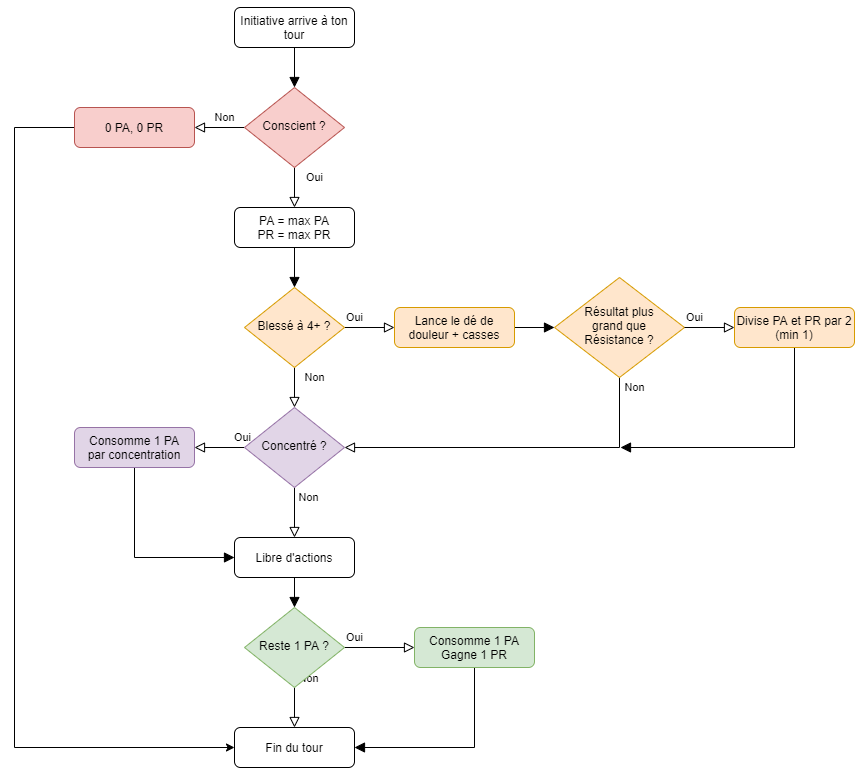

The diagram above was exported from draw.io. Its source (the exported page's mxGraphModel, read from the mxfile embedded in the PNG):
<mxGraphModel dx="948" dy="508" grid="1" gridSize="10" guides="1" tooltips="1" connect="1" arrows="1" fold="1" page="1" pageScale="1" pageWidth="827" pageHeight="1169" math="0" shadow="0">
  <root>
    <mxCell id="WIyWlLk6GJQsqaUBKTNV-0" />
    <mxCell id="WIyWlLk6GJQsqaUBKTNV-1" parent="WIyWlLk6GJQsqaUBKTNV-0" />
    <mxCell id="WIyWlLk6GJQsqaUBKTNV-2" value="" style="rounded=0;html=1;jettySize=auto;orthogonalLoop=1;fontSize=11;endArrow=block;endFill=1;endSize=8;strokeWidth=1;shadow=0;labelBackgroundColor=none;edgeStyle=orthogonalEdgeStyle;" parent="WIyWlLk6GJQsqaUBKTNV-1" source="WIyWlLk6GJQsqaUBKTNV-3" target="WIyWlLk6GJQsqaUBKTNV-6" edge="1">
      <mxGeometry relative="1" as="geometry" />
    </mxCell>
    <mxCell id="WIyWlLk6GJQsqaUBKTNV-3" value="Initiative arrive à ton tour" style="rounded=1;whiteSpace=wrap;html=1;fontSize=12;glass=0;strokeWidth=1;shadow=0;" parent="WIyWlLk6GJQsqaUBKTNV-1" vertex="1">
      <mxGeometry x="340" y="80" width="120" height="40" as="geometry" />
    </mxCell>
    <mxCell id="WIyWlLk6GJQsqaUBKTNV-4" value="Oui" style="rounded=0;html=1;jettySize=auto;orthogonalLoop=1;fontSize=11;endArrow=block;endFill=0;endSize=8;strokeWidth=1;shadow=0;labelBackgroundColor=none;edgeStyle=orthogonalEdgeStyle;" parent="WIyWlLk6GJQsqaUBKTNV-1" source="WIyWlLk6GJQsqaUBKTNV-6" target="Rl39c58UoO3rsKFOvPbV-3" edge="1">
      <mxGeometry x="-0.5" y="20" relative="1" as="geometry">
        <mxPoint as="offset" />
      </mxGeometry>
    </mxCell>
    <mxCell id="WIyWlLk6GJQsqaUBKTNV-5" value="Non" style="edgeStyle=orthogonalEdgeStyle;rounded=0;html=1;jettySize=auto;orthogonalLoop=1;fontSize=11;endArrow=block;endFill=0;endSize=8;strokeWidth=1;shadow=0;labelBackgroundColor=none;" parent="WIyWlLk6GJQsqaUBKTNV-1" source="WIyWlLk6GJQsqaUBKTNV-6" target="WIyWlLk6GJQsqaUBKTNV-7" edge="1">
      <mxGeometry x="-0.2" y="-10" relative="1" as="geometry">
        <mxPoint as="offset" />
      </mxGeometry>
    </mxCell>
    <mxCell id="WIyWlLk6GJQsqaUBKTNV-6" value="Conscient ?" style="rhombus;whiteSpace=wrap;html=1;shadow=0;fontFamily=Helvetica;fontSize=12;align=center;strokeWidth=1;spacing=6;spacingTop=-4;fillColor=#f8cecc;strokeColor=#b85450;" parent="WIyWlLk6GJQsqaUBKTNV-1" vertex="1">
      <mxGeometry x="350" y="160" width="100" height="80" as="geometry" />
    </mxCell>
    <mxCell id="Rl39c58UoO3rsKFOvPbV-0" style="edgeStyle=orthogonalEdgeStyle;rounded=0;orthogonalLoop=1;jettySize=auto;html=1;" edge="1" parent="WIyWlLk6GJQsqaUBKTNV-1" source="WIyWlLk6GJQsqaUBKTNV-7" target="Rl39c58UoO3rsKFOvPbV-1">
      <mxGeometry relative="1" as="geometry">
        <mxPoint x="640" y="210" as="targetPoint" />
        <Array as="points">
          <mxPoint x="120" y="200" />
          <mxPoint x="120" y="820" />
        </Array>
      </mxGeometry>
    </mxCell>
    <mxCell id="WIyWlLk6GJQsqaUBKTNV-7" value="0 PA, 0 PR" style="rounded=1;whiteSpace=wrap;html=1;fontSize=12;glass=0;strokeWidth=1;shadow=0;fillColor=#f8cecc;strokeColor=#b85450;" parent="WIyWlLk6GJQsqaUBKTNV-1" vertex="1">
      <mxGeometry x="180" y="180" width="120" height="40" as="geometry" />
    </mxCell>
    <mxCell id="WIyWlLk6GJQsqaUBKTNV-8" value="Non" style="rounded=0;html=1;jettySize=auto;orthogonalLoop=1;fontSize=11;endArrow=block;endFill=0;endSize=8;strokeWidth=1;shadow=0;labelBackgroundColor=none;edgeStyle=orthogonalEdgeStyle;" parent="WIyWlLk6GJQsqaUBKTNV-1" source="WIyWlLk6GJQsqaUBKTNV-10" target="Rl39c58UoO3rsKFOvPbV-12" edge="1">
      <mxGeometry x="-0.5" y="20" relative="1" as="geometry">
        <mxPoint as="offset" />
      </mxGeometry>
    </mxCell>
    <mxCell id="WIyWlLk6GJQsqaUBKTNV-9" value="Oui" style="edgeStyle=orthogonalEdgeStyle;rounded=0;html=1;jettySize=auto;orthogonalLoop=1;fontSize=11;endArrow=block;endFill=0;endSize=8;strokeWidth=1;shadow=0;labelBackgroundColor=none;" parent="WIyWlLk6GJQsqaUBKTNV-1" source="WIyWlLk6GJQsqaUBKTNV-10" target="WIyWlLk6GJQsqaUBKTNV-12" edge="1">
      <mxGeometry x="-0.6" y="10" relative="1" as="geometry">
        <mxPoint as="offset" />
      </mxGeometry>
    </mxCell>
    <mxCell id="WIyWlLk6GJQsqaUBKTNV-10" value="Blessé à 4+ ?" style="rhombus;whiteSpace=wrap;html=1;shadow=0;fontFamily=Helvetica;fontSize=12;align=center;strokeWidth=1;spacing=6;spacingTop=-4;fillColor=#ffe6cc;strokeColor=#d79b00;" parent="WIyWlLk6GJQsqaUBKTNV-1" vertex="1">
      <mxGeometry x="350" y="360" width="100" height="80" as="geometry" />
    </mxCell>
    <mxCell id="Rl39c58UoO3rsKFOvPbV-21" style="edgeStyle=orthogonalEdgeStyle;rounded=0;orthogonalLoop=1;jettySize=auto;html=1;endArrow=block;endFill=1;endSize=8;" edge="1" parent="WIyWlLk6GJQsqaUBKTNV-1" source="WIyWlLk6GJQsqaUBKTNV-11" target="Rl39c58UoO3rsKFOvPbV-20">
      <mxGeometry relative="1" as="geometry">
        <Array as="points">
          <mxPoint x="240" y="630" />
        </Array>
      </mxGeometry>
    </mxCell>
    <mxCell id="WIyWlLk6GJQsqaUBKTNV-11" value="Consomme 1 PA&lt;br&gt;par concentration" style="rounded=1;whiteSpace=wrap;html=1;fontSize=12;glass=0;strokeWidth=1;shadow=0;fillColor=#e1d5e7;strokeColor=#9673a6;" parent="WIyWlLk6GJQsqaUBKTNV-1" vertex="1">
      <mxGeometry x="180" y="500" width="120" height="40" as="geometry" />
    </mxCell>
    <mxCell id="Rl39c58UoO3rsKFOvPbV-6" style="edgeStyle=orthogonalEdgeStyle;rounded=0;orthogonalLoop=1;jettySize=auto;html=1;endArrow=block;endFill=1;endSize=8;" edge="1" parent="WIyWlLk6GJQsqaUBKTNV-1" source="WIyWlLk6GJQsqaUBKTNV-12" target="Rl39c58UoO3rsKFOvPbV-5">
      <mxGeometry relative="1" as="geometry" />
    </mxCell>
    <mxCell id="WIyWlLk6GJQsqaUBKTNV-12" value="Lance le dé de douleur + casses" style="rounded=1;whiteSpace=wrap;html=1;fontSize=12;glass=0;strokeWidth=1;shadow=0;fillColor=#ffe6cc;strokeColor=#d79b00;" parent="WIyWlLk6GJQsqaUBKTNV-1" vertex="1">
      <mxGeometry x="500" y="380" width="120" height="40" as="geometry" />
    </mxCell>
    <mxCell id="Rl39c58UoO3rsKFOvPbV-1" value="Fin du tour" style="rounded=1;whiteSpace=wrap;html=1;fontSize=12;glass=0;strokeWidth=1;shadow=0;" vertex="1" parent="WIyWlLk6GJQsqaUBKTNV-1">
      <mxGeometry x="340" y="800" width="120" height="40" as="geometry" />
    </mxCell>
    <mxCell id="Rl39c58UoO3rsKFOvPbV-4" style="edgeStyle=orthogonalEdgeStyle;rounded=0;orthogonalLoop=1;jettySize=auto;html=1;endArrow=block;endFill=1;endSize=8;" edge="1" parent="WIyWlLk6GJQsqaUBKTNV-1" source="Rl39c58UoO3rsKFOvPbV-3" target="WIyWlLk6GJQsqaUBKTNV-10">
      <mxGeometry relative="1" as="geometry" />
    </mxCell>
    <mxCell id="Rl39c58UoO3rsKFOvPbV-3" value="PA = max PA&lt;br&gt;PR = max PR" style="rounded=1;whiteSpace=wrap;html=1;fontSize=12;glass=0;strokeWidth=1;shadow=0;" vertex="1" parent="WIyWlLk6GJQsqaUBKTNV-1">
      <mxGeometry x="340" y="280" width="120" height="40" as="geometry" />
    </mxCell>
    <mxCell id="Rl39c58UoO3rsKFOvPbV-13" style="edgeStyle=orthogonalEdgeStyle;rounded=0;orthogonalLoop=1;jettySize=auto;html=1;endArrow=block;endFill=0;endSize=8;" edge="1" parent="WIyWlLk6GJQsqaUBKTNV-1" source="Rl39c58UoO3rsKFOvPbV-5" target="Rl39c58UoO3rsKFOvPbV-12">
      <mxGeometry relative="1" as="geometry">
        <Array as="points">
          <mxPoint x="725" y="520" />
        </Array>
      </mxGeometry>
    </mxCell>
    <mxCell id="Rl39c58UoO3rsKFOvPbV-14" value="Non" style="edgeLabel;html=1;align=center;verticalAlign=middle;resizable=0;points=[];" vertex="1" connectable="0" parent="Rl39c58UoO3rsKFOvPbV-13">
      <mxGeometry x="-0.9188" relative="1" as="geometry">
        <mxPoint x="15" y="-4" as="offset" />
      </mxGeometry>
    </mxCell>
    <mxCell id="Rl39c58UoO3rsKFOvPbV-5" value="Résultat plus&lt;br&gt;grand que&lt;br&gt;Résistance ?" style="rhombus;whiteSpace=wrap;html=1;shadow=0;fontFamily=Helvetica;fontSize=12;align=center;strokeWidth=1;spacing=6;spacingTop=-4;fillColor=#ffe6cc;strokeColor=#d79b00;" vertex="1" parent="WIyWlLk6GJQsqaUBKTNV-1">
      <mxGeometry x="660" y="350" width="130" height="100" as="geometry" />
    </mxCell>
    <mxCell id="Rl39c58UoO3rsKFOvPbV-15" style="edgeStyle=orthogonalEdgeStyle;rounded=0;orthogonalLoop=1;jettySize=auto;html=1;endArrow=block;endFill=1;endSize=8;" edge="1" parent="WIyWlLk6GJQsqaUBKTNV-1" source="Rl39c58UoO3rsKFOvPbV-9">
      <mxGeometry relative="1" as="geometry">
        <mxPoint x="726" y="520" as="targetPoint" />
        <Array as="points">
          <mxPoint x="900" y="520" />
        </Array>
      </mxGeometry>
    </mxCell>
    <mxCell id="Rl39c58UoO3rsKFOvPbV-9" value="Divise PA et PR par 2&lt;br&gt;(min 1)" style="rounded=1;whiteSpace=wrap;html=1;fontSize=12;glass=0;strokeWidth=1;shadow=0;fillColor=#ffe6cc;strokeColor=#d79b00;" vertex="1" parent="WIyWlLk6GJQsqaUBKTNV-1">
      <mxGeometry x="840" y="380" width="120" height="40" as="geometry" />
    </mxCell>
    <mxCell id="Rl39c58UoO3rsKFOvPbV-11" value="Oui" style="edgeStyle=orthogonalEdgeStyle;rounded=0;html=1;jettySize=auto;orthogonalLoop=1;fontSize=11;endArrow=block;endFill=0;endSize=8;strokeWidth=1;shadow=0;labelBackgroundColor=none;" edge="1" parent="WIyWlLk6GJQsqaUBKTNV-1" source="Rl39c58UoO3rsKFOvPbV-5" target="Rl39c58UoO3rsKFOvPbV-9">
      <mxGeometry x="-0.6" y="10" relative="1" as="geometry">
        <mxPoint as="offset" />
        <mxPoint x="570" y="520" as="sourcePoint" />
        <mxPoint x="510" y="410" as="targetPoint" />
      </mxGeometry>
    </mxCell>
    <mxCell id="Rl39c58UoO3rsKFOvPbV-16" style="edgeStyle=orthogonalEdgeStyle;rounded=0;orthogonalLoop=1;jettySize=auto;html=1;endArrow=block;endFill=0;endSize=8;" edge="1" parent="WIyWlLk6GJQsqaUBKTNV-1" source="Rl39c58UoO3rsKFOvPbV-12" target="WIyWlLk6GJQsqaUBKTNV-11">
      <mxGeometry relative="1" as="geometry" />
    </mxCell>
    <mxCell id="Rl39c58UoO3rsKFOvPbV-17" value="Oui" style="edgeLabel;html=1;align=center;verticalAlign=middle;resizable=0;points=[];" vertex="1" connectable="0" parent="Rl39c58UoO3rsKFOvPbV-16">
      <mxGeometry x="-0.2381" y="-2" relative="1" as="geometry">
        <mxPoint x="16.67" y="-8" as="offset" />
      </mxGeometry>
    </mxCell>
    <mxCell id="Rl39c58UoO3rsKFOvPbV-18" style="edgeStyle=orthogonalEdgeStyle;rounded=0;orthogonalLoop=1;jettySize=auto;html=1;endArrow=block;endFill=0;endSize=8;" edge="1" parent="WIyWlLk6GJQsqaUBKTNV-1" source="Rl39c58UoO3rsKFOvPbV-12" target="Rl39c58UoO3rsKFOvPbV-20">
      <mxGeometry relative="1" as="geometry">
        <mxPoint x="400" y="640" as="targetPoint" />
      </mxGeometry>
    </mxCell>
    <mxCell id="Rl39c58UoO3rsKFOvPbV-19" value="Non" style="edgeLabel;html=1;align=center;verticalAlign=middle;resizable=0;points=[];" vertex="1" connectable="0" parent="Rl39c58UoO3rsKFOvPbV-18">
      <mxGeometry x="-0.3" y="1" relative="1" as="geometry">
        <mxPoint x="13" y="-7.33" as="offset" />
      </mxGeometry>
    </mxCell>
    <mxCell id="Rl39c58UoO3rsKFOvPbV-12" value="Concentré ?" style="rhombus;whiteSpace=wrap;html=1;shadow=0;fontFamily=Helvetica;fontSize=12;align=center;strokeWidth=1;spacing=6;spacingTop=-4;fillColor=#e1d5e7;strokeColor=#9673a6;" vertex="1" parent="WIyWlLk6GJQsqaUBKTNV-1">
      <mxGeometry x="350" y="480" width="100" height="80" as="geometry" />
    </mxCell>
    <mxCell id="Rl39c58UoO3rsKFOvPbV-22" style="edgeStyle=orthogonalEdgeStyle;rounded=0;orthogonalLoop=1;jettySize=auto;html=1;endArrow=block;endFill=1;endSize=8;" edge="1" parent="WIyWlLk6GJQsqaUBKTNV-1" source="Rl39c58UoO3rsKFOvPbV-20" target="Rl39c58UoO3rsKFOvPbV-24">
      <mxGeometry relative="1" as="geometry">
        <mxPoint x="400" y="760" as="targetPoint" />
      </mxGeometry>
    </mxCell>
    <mxCell id="Rl39c58UoO3rsKFOvPbV-20" value="Libre d'actions" style="rounded=1;whiteSpace=wrap;html=1;fontSize=12;glass=0;strokeWidth=1;shadow=0;" vertex="1" parent="WIyWlLk6GJQsqaUBKTNV-1">
      <mxGeometry x="340" y="610" width="120" height="40" as="geometry" />
    </mxCell>
    <mxCell id="Rl39c58UoO3rsKFOvPbV-25" style="edgeStyle=orthogonalEdgeStyle;rounded=0;orthogonalLoop=1;jettySize=auto;html=1;endArrow=block;endFill=0;endSize=8;" edge="1" parent="WIyWlLk6GJQsqaUBKTNV-1" source="Rl39c58UoO3rsKFOvPbV-24" target="Rl39c58UoO3rsKFOvPbV-1">
      <mxGeometry relative="1" as="geometry" />
    </mxCell>
    <mxCell id="Rl39c58UoO3rsKFOvPbV-28" value="Non" style="edgeLabel;html=1;align=center;verticalAlign=middle;resizable=0;points=[];" vertex="1" connectable="0" parent="Rl39c58UoO3rsKFOvPbV-25">
      <mxGeometry x="-0.2148" relative="1" as="geometry">
        <mxPoint x="14" y="-25.33" as="offset" />
      </mxGeometry>
    </mxCell>
    <mxCell id="Rl39c58UoO3rsKFOvPbV-26" style="edgeStyle=orthogonalEdgeStyle;rounded=0;orthogonalLoop=1;jettySize=auto;html=1;endArrow=block;endFill=0;endSize=8;" edge="1" parent="WIyWlLk6GJQsqaUBKTNV-1" source="Rl39c58UoO3rsKFOvPbV-24" target="Rl39c58UoO3rsKFOvPbV-29">
      <mxGeometry relative="1" as="geometry">
        <mxPoint x="520" y="760" as="targetPoint" />
      </mxGeometry>
    </mxCell>
    <mxCell id="Rl39c58UoO3rsKFOvPbV-27" value="Oui" style="edgeLabel;html=1;align=center;verticalAlign=middle;resizable=0;points=[];" vertex="1" connectable="0" parent="Rl39c58UoO3rsKFOvPbV-26">
      <mxGeometry x="-0.219" relative="1" as="geometry">
        <mxPoint x="-17.33" y="-10" as="offset" />
      </mxGeometry>
    </mxCell>
    <mxCell id="Rl39c58UoO3rsKFOvPbV-24" value="Reste 1 PA ?" style="rhombus;whiteSpace=wrap;html=1;shadow=0;fontFamily=Helvetica;fontSize=12;align=center;strokeWidth=1;spacing=6;spacingTop=-4;fillColor=#d5e8d4;strokeColor=#82b366;" vertex="1" parent="WIyWlLk6GJQsqaUBKTNV-1">
      <mxGeometry x="350" y="680" width="100" height="80" as="geometry" />
    </mxCell>
    <mxCell id="Rl39c58UoO3rsKFOvPbV-30" style="edgeStyle=orthogonalEdgeStyle;rounded=0;orthogonalLoop=1;jettySize=auto;html=1;endArrow=block;endFill=1;endSize=8;" edge="1" parent="WIyWlLk6GJQsqaUBKTNV-1" source="Rl39c58UoO3rsKFOvPbV-29" target="Rl39c58UoO3rsKFOvPbV-1">
      <mxGeometry relative="1" as="geometry">
        <Array as="points">
          <mxPoint x="580" y="820" />
        </Array>
      </mxGeometry>
    </mxCell>
    <mxCell id="Rl39c58UoO3rsKFOvPbV-29" value="Consomme 1 PA&lt;br&gt;Gagne 1 PR" style="rounded=1;whiteSpace=wrap;html=1;fontSize=12;glass=0;strokeWidth=1;shadow=0;fillColor=#d5e8d4;strokeColor=#82b366;" vertex="1" parent="WIyWlLk6GJQsqaUBKTNV-1">
      <mxGeometry x="520" y="700" width="120" height="40" as="geometry" />
    </mxCell>
  </root>
</mxGraphModel>